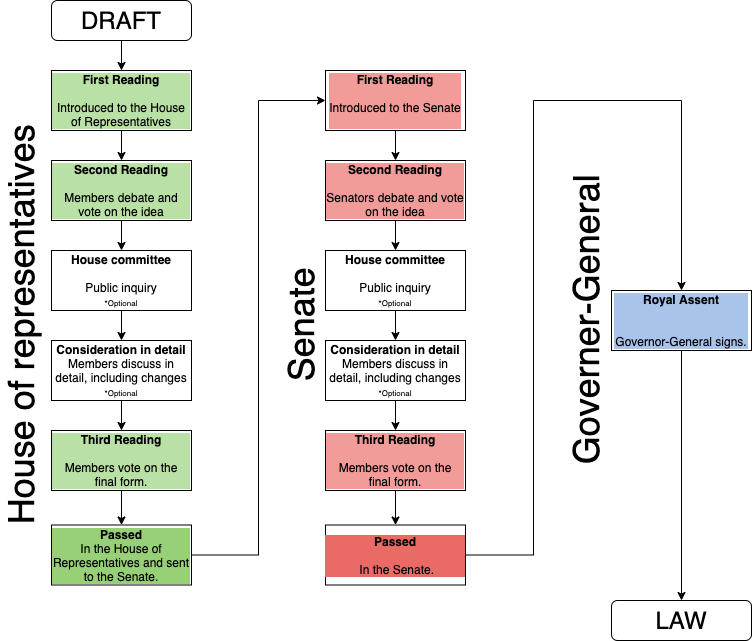

The diagram above was exported from draw.io. Its source (the exported page's mxGraphModel, read from the mxfile embedded in the PNG):
<mxGraphModel dx="946" dy="591" grid="1" gridSize="10" guides="1" tooltips="1" connect="1" arrows="1" fold="1" page="1" pageScale="1" pageWidth="827" pageHeight="1169" background="none" math="0" shadow="0">
  <root>
    <mxCell id="WIyWlLk6GJQsqaUBKTNV-0" />
    <mxCell id="WIyWlLk6GJQsqaUBKTNV-1" parent="WIyWlLk6GJQsqaUBKTNV-0" />
    <mxCell id="LjyST9NvG2eGfplOsNSz-4" style="edgeStyle=orthogonalEdgeStyle;rounded=0;orthogonalLoop=1;jettySize=auto;html=1;exitX=0.5;exitY=1;exitDx=0;exitDy=0;entryX=0.5;entryY=0;entryDx=0;entryDy=0;" parent="WIyWlLk6GJQsqaUBKTNV-1" source="WIyWlLk6GJQsqaUBKTNV-3" target="LjyST9NvG2eGfplOsNSz-2" edge="1">
      <mxGeometry relative="1" as="geometry" />
    </mxCell>
    <mxCell id="WIyWlLk6GJQsqaUBKTNV-3" value="DRAFT" style="rounded=1;fontSize=24;glass=0;strokeWidth=1;shadow=0;labelBackgroundColor=none;fontColor=#000000;whiteSpace=wrap;html=1;" parent="WIyWlLk6GJQsqaUBKTNV-1" vertex="1">
      <mxGeometry x="70" y="30" width="140" height="40" as="geometry" />
    </mxCell>
    <mxCell id="LjyST9NvG2eGfplOsNSz-0" value="&lt;font style=&quot;font-size: 36px&quot;&gt;House of representatives&lt;/font&gt;" style="text;html=1;resizable=0;autosize=1;align=center;verticalAlign=middle;points=[];fillColor=none;strokeColor=none;rounded=0;rotation=-90;" parent="WIyWlLk6GJQsqaUBKTNV-1" vertex="1">
      <mxGeometry x="-170" y="340" width="420" height="30" as="geometry" />
    </mxCell>
    <mxCell id="LjyST9NvG2eGfplOsNSz-6" style="edgeStyle=orthogonalEdgeStyle;rounded=0;orthogonalLoop=1;jettySize=auto;html=1;exitX=0.5;exitY=1;exitDx=0;exitDy=0;entryX=0.5;entryY=0;entryDx=0;entryDy=0;" parent="WIyWlLk6GJQsqaUBKTNV-1" source="LjyST9NvG2eGfplOsNSz-2" target="LjyST9NvG2eGfplOsNSz-3" edge="1">
      <mxGeometry relative="1" as="geometry" />
    </mxCell>
    <mxCell id="LjyST9NvG2eGfplOsNSz-2" value="&lt;b&gt;First Reading&lt;br&gt;&lt;/b&gt;&lt;br&gt;Introduced to the House of Representatives" style="rounded=0;whiteSpace=wrap;html=1;labelBackgroundColor=#B9E0A5;" parent="WIyWlLk6GJQsqaUBKTNV-1" vertex="1">
      <mxGeometry x="70" y="100" width="140" height="60" as="geometry" />
    </mxCell>
    <mxCell id="LjyST9NvG2eGfplOsNSz-8" value="" style="edgeStyle=orthogonalEdgeStyle;rounded=0;orthogonalLoop=1;jettySize=auto;html=1;" parent="WIyWlLk6GJQsqaUBKTNV-1" source="LjyST9NvG2eGfplOsNSz-3" target="LjyST9NvG2eGfplOsNSz-7" edge="1">
      <mxGeometry relative="1" as="geometry" />
    </mxCell>
    <mxCell id="LjyST9NvG2eGfplOsNSz-3" value="&lt;b&gt;Second Reading&lt;/b&gt;&lt;br&gt;&lt;br&gt;Members debate and vote on the idea" style="rounded=0;whiteSpace=wrap;html=1;labelBackgroundColor=#B9E0A5;" parent="WIyWlLk6GJQsqaUBKTNV-1" vertex="1">
      <mxGeometry x="70" y="190" width="140" height="60" as="geometry" />
    </mxCell>
    <mxCell id="LjyST9NvG2eGfplOsNSz-11" value="" style="edgeStyle=orthogonalEdgeStyle;rounded=0;orthogonalLoop=1;jettySize=auto;html=1;" parent="WIyWlLk6GJQsqaUBKTNV-1" source="LjyST9NvG2eGfplOsNSz-7" target="LjyST9NvG2eGfplOsNSz-9" edge="1">
      <mxGeometry relative="1" as="geometry" />
    </mxCell>
    <mxCell id="LjyST9NvG2eGfplOsNSz-7" value="&lt;b&gt;House committee&lt;/b&gt;&lt;br&gt;&lt;br&gt;Public inquiry&lt;br&gt;&lt;font style=&quot;font-size: 8px&quot;&gt;*Optional&lt;/font&gt;" style="rounded=0;whiteSpace=wrap;html=1;labelBackgroundColor=#ffffff;" parent="WIyWlLk6GJQsqaUBKTNV-1" vertex="1">
      <mxGeometry x="70" y="280" width="140" height="60" as="geometry" />
    </mxCell>
    <mxCell id="LjyST9NvG2eGfplOsNSz-13" value="" style="edgeStyle=orthogonalEdgeStyle;rounded=0;orthogonalLoop=1;jettySize=auto;html=1;" parent="WIyWlLk6GJQsqaUBKTNV-1" source="LjyST9NvG2eGfplOsNSz-9" target="LjyST9NvG2eGfplOsNSz-12" edge="1">
      <mxGeometry relative="1" as="geometry" />
    </mxCell>
    <mxCell id="LjyST9NvG2eGfplOsNSz-9" value="&lt;b&gt;Consideration in detail&lt;/b&gt;&lt;br&gt;Members discuss in detail, including changes&lt;br&gt;&lt;span style=&quot;font-size: 8px&quot;&gt;*Optional&lt;/span&gt;" style="rounded=0;whiteSpace=wrap;html=1;labelBackgroundColor=#ffffff;" parent="WIyWlLk6GJQsqaUBKTNV-1" vertex="1">
      <mxGeometry x="70" y="370" width="140" height="60" as="geometry" />
    </mxCell>
    <mxCell id="LjyST9NvG2eGfplOsNSz-20" value="" style="edgeStyle=orthogonalEdgeStyle;rounded=0;orthogonalLoop=1;jettySize=auto;html=1;fontSize=24;fontColor=#000000;" parent="WIyWlLk6GJQsqaUBKTNV-1" source="LjyST9NvG2eGfplOsNSz-12" target="LjyST9NvG2eGfplOsNSz-19" edge="1">
      <mxGeometry relative="1" as="geometry" />
    </mxCell>
    <mxCell id="LjyST9NvG2eGfplOsNSz-12" value="&lt;b&gt;Third Reading&lt;/b&gt;&lt;br&gt;&lt;br&gt;Members vote on the final form." style="rounded=0;whiteSpace=wrap;html=1;labelBackgroundColor=#B9E0A5;" parent="WIyWlLk6GJQsqaUBKTNV-1" vertex="1">
      <mxGeometry x="70" y="460" width="140" height="60" as="geometry" />
    </mxCell>
    <mxCell id="LjyST9NvG2eGfplOsNSz-34" style="edgeStyle=orthogonalEdgeStyle;rounded=0;orthogonalLoop=1;jettySize=auto;html=1;entryX=0;entryY=0.5;entryDx=0;entryDy=0;fontSize=24;fontColor=#000000;" parent="WIyWlLk6GJQsqaUBKTNV-1" source="LjyST9NvG2eGfplOsNSz-19" target="LjyST9NvG2eGfplOsNSz-24" edge="1">
      <mxGeometry relative="1" as="geometry" />
    </mxCell>
    <mxCell id="LjyST9NvG2eGfplOsNSz-19" value="&lt;b&gt;Passed&lt;/b&gt;&lt;br&gt;In the House of Representatives and sent to the Senate." style="rounded=0;whiteSpace=wrap;html=1;labelBackgroundColor=#97D077;" parent="WIyWlLk6GJQsqaUBKTNV-1" vertex="1">
      <mxGeometry x="70" y="554.5" width="140" height="60" as="geometry" />
    </mxCell>
    <mxCell id="LjyST9NvG2eGfplOsNSz-23" style="edgeStyle=orthogonalEdgeStyle;rounded=0;orthogonalLoop=1;jettySize=auto;html=1;exitX=0.5;exitY=1;exitDx=0;exitDy=0;entryX=0.5;entryY=0;entryDx=0;entryDy=0;" parent="WIyWlLk6GJQsqaUBKTNV-1" source="LjyST9NvG2eGfplOsNSz-24" target="LjyST9NvG2eGfplOsNSz-26" edge="1">
      <mxGeometry relative="1" as="geometry" />
    </mxCell>
    <mxCell id="LjyST9NvG2eGfplOsNSz-24" value="&lt;b&gt;First Reading&lt;br&gt;&lt;/b&gt;&lt;br&gt;Introduced to the Senate&lt;br&gt;" style="rounded=0;whiteSpace=wrap;html=1;labelBackgroundColor=#F19C99;" parent="WIyWlLk6GJQsqaUBKTNV-1" vertex="1">
      <mxGeometry x="344" y="100" width="140" height="60" as="geometry" />
    </mxCell>
    <mxCell id="LjyST9NvG2eGfplOsNSz-25" value="" style="edgeStyle=orthogonalEdgeStyle;rounded=0;orthogonalLoop=1;jettySize=auto;html=1;" parent="WIyWlLk6GJQsqaUBKTNV-1" source="LjyST9NvG2eGfplOsNSz-26" target="LjyST9NvG2eGfplOsNSz-28" edge="1">
      <mxGeometry relative="1" as="geometry" />
    </mxCell>
    <mxCell id="LjyST9NvG2eGfplOsNSz-26" value="&lt;b&gt;Second Reading&lt;/b&gt;&lt;br&gt;&lt;br&gt;Senators debate and vote on the idea" style="rounded=0;whiteSpace=wrap;html=1;labelBackgroundColor=#F19C99;" parent="WIyWlLk6GJQsqaUBKTNV-1" vertex="1">
      <mxGeometry x="344" y="190" width="140" height="60" as="geometry" />
    </mxCell>
    <mxCell id="LjyST9NvG2eGfplOsNSz-27" value="" style="edgeStyle=orthogonalEdgeStyle;rounded=0;orthogonalLoop=1;jettySize=auto;html=1;" parent="WIyWlLk6GJQsqaUBKTNV-1" source="LjyST9NvG2eGfplOsNSz-28" target="LjyST9NvG2eGfplOsNSz-30" edge="1">
      <mxGeometry relative="1" as="geometry" />
    </mxCell>
    <mxCell id="LjyST9NvG2eGfplOsNSz-28" value="&lt;b&gt;House committee&lt;/b&gt;&lt;br&gt;&lt;br&gt;Public inquiry&lt;br&gt;&lt;font style=&quot;font-size: 8px&quot;&gt;*Optional&lt;/font&gt;" style="rounded=0;whiteSpace=wrap;html=1;labelBackgroundColor=#ffffff;" parent="WIyWlLk6GJQsqaUBKTNV-1" vertex="1">
      <mxGeometry x="344" y="280" width="140" height="60" as="geometry" />
    </mxCell>
    <mxCell id="LjyST9NvG2eGfplOsNSz-29" value="" style="edgeStyle=orthogonalEdgeStyle;rounded=0;orthogonalLoop=1;jettySize=auto;html=1;" parent="WIyWlLk6GJQsqaUBKTNV-1" source="LjyST9NvG2eGfplOsNSz-30" target="LjyST9NvG2eGfplOsNSz-32" edge="1">
      <mxGeometry relative="1" as="geometry" />
    </mxCell>
    <mxCell id="LjyST9NvG2eGfplOsNSz-30" value="&lt;b&gt;Consideration in detail&lt;/b&gt;&lt;br&gt;Members discuss in detail, including changes&lt;br&gt;&lt;span style=&quot;font-size: 8px&quot;&gt;*Optional&lt;/span&gt;" style="rounded=0;whiteSpace=wrap;html=1;labelBackgroundColor=#ffffff;" parent="WIyWlLk6GJQsqaUBKTNV-1" vertex="1">
      <mxGeometry x="344" y="370" width="140" height="60" as="geometry" />
    </mxCell>
    <mxCell id="LjyST9NvG2eGfplOsNSz-31" value="" style="edgeStyle=orthogonalEdgeStyle;rounded=0;orthogonalLoop=1;jettySize=auto;html=1;fontSize=24;fontColor=#000000;" parent="WIyWlLk6GJQsqaUBKTNV-1" source="LjyST9NvG2eGfplOsNSz-32" target="LjyST9NvG2eGfplOsNSz-33" edge="1">
      <mxGeometry relative="1" as="geometry" />
    </mxCell>
    <mxCell id="LjyST9NvG2eGfplOsNSz-32" value="&lt;b&gt;Third Reading&lt;/b&gt;&lt;br&gt;&lt;br&gt;Members vote on the final form." style="rounded=0;whiteSpace=wrap;html=1;labelBackgroundColor=#F19C99;" parent="WIyWlLk6GJQsqaUBKTNV-1" vertex="1">
      <mxGeometry x="344" y="460" width="140" height="60" as="geometry" />
    </mxCell>
    <mxCell id="LjyST9NvG2eGfplOsNSz-48" style="edgeStyle=orthogonalEdgeStyle;rounded=0;orthogonalLoop=1;jettySize=auto;html=1;exitX=1;exitY=0.5;exitDx=0;exitDy=0;entryX=0.5;entryY=0;entryDx=0;entryDy=0;fontSize=24;fontColor=#000000;" parent="WIyWlLk6GJQsqaUBKTNV-1" source="LjyST9NvG2eGfplOsNSz-33" target="LjyST9NvG2eGfplOsNSz-44" edge="1">
      <mxGeometry relative="1" as="geometry">
        <mxPoint x="620" y="130" as="targetPoint" />
        <Array as="points">
          <mxPoint x="552" y="585" />
          <mxPoint x="552" y="130" />
          <mxPoint x="700" y="130" />
        </Array>
      </mxGeometry>
    </mxCell>
    <mxCell id="LjyST9NvG2eGfplOsNSz-33" value="&lt;b&gt;Passed&lt;/b&gt;&lt;br&gt;&amp;nbsp;                                         &lt;br&gt;&amp;nbsp;In the Senate." style="rounded=0;whiteSpace=wrap;html=1;labelBackgroundColor=#EA6B66;" parent="WIyWlLk6GJQsqaUBKTNV-1" vertex="1">
      <mxGeometry x="344" y="554.5" width="140" height="60" as="geometry" />
    </mxCell>
    <mxCell id="LjyST9NvG2eGfplOsNSz-43" value="" style="edgeStyle=orthogonalEdgeStyle;rounded=0;orthogonalLoop=1;jettySize=auto;html=1;fontSize=24;fontColor=#000000;entryX=0.5;entryY=0;entryDx=0;entryDy=0;" parent="WIyWlLk6GJQsqaUBKTNV-1" source="LjyST9NvG2eGfplOsNSz-44" target="LjyST9NvG2eGfplOsNSz-46" edge="1">
      <mxGeometry relative="1" as="geometry">
        <mxPoint x="690.0666666666666" y="554.5" as="targetPoint" />
      </mxGeometry>
    </mxCell>
    <mxCell id="LjyST9NvG2eGfplOsNSz-44" value="&lt;b&gt;Royal Assent&lt;/b&gt;&lt;br&gt;                                        &lt;br&gt;&lt;br&gt;Governor-General signs." style="rounded=0;whiteSpace=wrap;html=1;labelBackgroundColor=#A9C4EB;" parent="WIyWlLk6GJQsqaUBKTNV-1" vertex="1">
      <mxGeometry x="630" y="320" width="140" height="60" as="geometry" />
    </mxCell>
    <mxCell id="LjyST9NvG2eGfplOsNSz-46" value="LAW" style="rounded=1;fontSize=24;glass=0;strokeWidth=1;shadow=0;labelBackgroundColor=none;fontColor=#000000;whiteSpace=wrap;html=1;" parent="WIyWlLk6GJQsqaUBKTNV-1" vertex="1">
      <mxGeometry x="630" y="630" width="140" height="40" as="geometry" />
    </mxCell>
    <mxCell id="XOUTa1LWDMYsDnCKHuTz-0" value="&lt;span style=&quot;font-size: 36px&quot;&gt;Senate&lt;br&gt;&lt;/span&gt;" style="text;html=1;resizable=0;autosize=1;align=center;verticalAlign=middle;points=[];fillColor=none;strokeColor=none;rounded=0;rotation=-90;" vertex="1" parent="WIyWlLk6GJQsqaUBKTNV-1">
      <mxGeometry x="255" y="340" width="130" height="30" as="geometry" />
    </mxCell>
    <mxCell id="XOUTa1LWDMYsDnCKHuTz-2" value="&lt;span style=&quot;font-size: 36px&quot;&gt;Governer-General&lt;br&gt;&lt;/span&gt;" style="text;html=1;resizable=0;autosize=1;align=center;verticalAlign=middle;points=[];fillColor=none;strokeColor=none;rounded=0;rotation=-90;" vertex="1" parent="WIyWlLk6GJQsqaUBKTNV-1">
      <mxGeometry x="450" y="335" width="310" height="30" as="geometry" />
    </mxCell>
  </root>
</mxGraphModel>